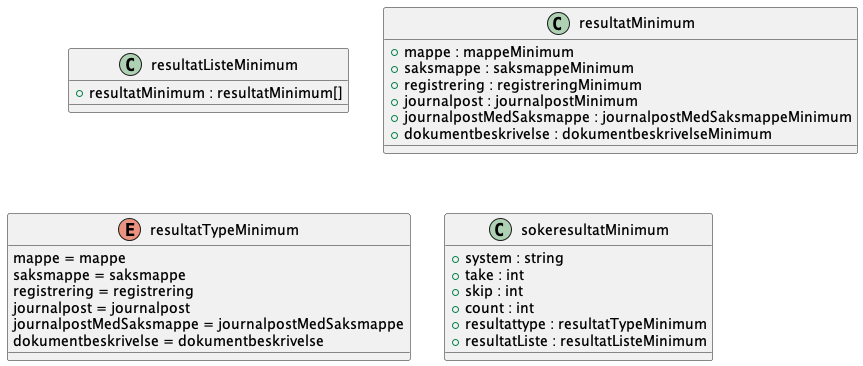

The diagram above was rendered by PlantUML. Its source (embedded in the PNG):
@startuml

class resultatListeMinimum {
    +resultatMinimum : resultatMinimum[]
}
class resultatMinimum {
    +mappe : mappeMinimum
    +saksmappe : saksmappeMinimum
    +registrering : registreringMinimum
    +journalpost : journalpostMinimum
    +journalpostMedSaksmappe : journalpostMedSaksmappeMinimum
    +dokumentbeskrivelse : dokumentbeskrivelseMinimum
}
enum resultatTypeMinimum {
    mappe = mappe
    saksmappe = saksmappe
    registrering = registrering
    journalpost = journalpost
    journalpostMedSaksmappe = journalpostMedSaksmappe
    dokumentbeskrivelse = dokumentbeskrivelse
}
class sokeresultatMinimum {
    +system : string
    +take : int
    +skip : int
    +count : int
    +resultattype : resultatTypeMinimum
    +resultatListe : resultatListeMinimum
}

@enduml